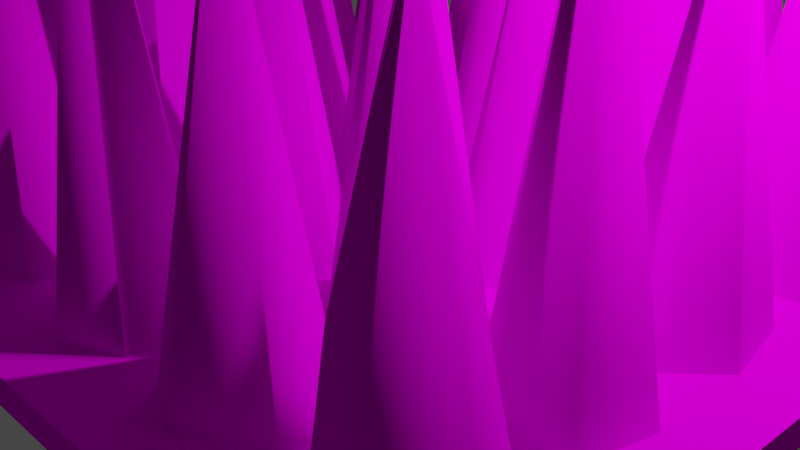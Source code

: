 # Source: Spikes.blend  (saved by Blender 2.92.15; exported with 4.5.12 LTS)
import bpy
from mathutils import Matrix  # noqa: F401  (used for matrix-valued properties, if any)

bpy.ops.wm.read_factory_settings(use_empty=True)
scene = bpy.context.scene
scene.name = 'Scene'

# ---- collections
col_collection = bpy.data.collections.new('Collection'); scene.collection.children.link(col_collection)

# ---- images (referenced by path relative to the original .blend; pixels are not part of the script)
import os
ASSET_DIR = os.environ.get("B2B_ASSET_DIR", "")  # directory of the original .blend (textures are referenced by path, not embedded)
HERE = os.path.dirname(os.path.abspath(__file__))  # packed textures are extracted next to this script under _unpacked/

def load_image(name, relpath, width, height, colorspace="sRGB"):
    """Load a texture the original file referenced (path relative to the .blend, or extracted next to this script)."""
    p = next((c for c in (os.path.join(HERE, relpath), os.path.join(ASSET_DIR, relpath)) if relpath and os.path.exists(c)), "")
    if p:
        img = bpy.data.images.load(p, check_existing=True)
        img.name = name
    else:  # same state as the original file: an image datablock whose file is absent (Cycles renders it pink)
        img = bpy.data.images.new(name, width, height)
        img.source = "FILE"
        img.filepath = "//" + (relpath or name)
    img.colorspace_settings.name = colorspace
    return img
img_spike = load_image('Spike', 'Spike.png', 1024, 1024, 'sRGB')

# ---- materials (node trees are filled in below, after node groups)
mat_material_001 = bpy.data.materials.new('Material.001')
mat_material_001.use_transparent_shadow = False

# ---- material node trees
mat_material_001.use_nodes = True; mat_material_001.node_tree.nodes.clear()
_N = mat_material_001.node_tree.nodes; _L = mat_material_001.node_tree.links
n0 = _N.new('ShaderNodeBsdfPrincipled'); n0.name = 'Principled BSDF'; n0.location = (10, 300)
n0.distribution = 'GGX'
n0.subsurface_method = 'BURLEY'
n0.inputs[3].default_value = 1.45
n0.inputs[13].default_value = 0.0
n0.inputs[27].default_value = (0.0, 0.0, 0.0, 1.0)
n0.inputs[28].default_value = 1.0
n1 = _N.new('ShaderNodeOutputMaterial'); n1.name = 'Material Output'; n1.location = (300, 300)
n2 = _N.new('ShaderNodeTexImage'); n2.name = 'Image Texture'; n2.location = (-280, 280)
n2.image = img_spike
_L.new(n0.outputs[0], n1.inputs[0])
_L.new(n2.outputs[0], n0.inputs[0])
n1.is_active_output = True

# ---- world
world_world = bpy.data.worlds.new('World'); scene.world = world_world
world_world.use_nodes = True; world_world.node_tree.nodes.clear()
_N = world_world.node_tree.nodes; _L = world_world.node_tree.links
n0 = _N.new('ShaderNodeOutputWorld'); n0.name = 'World Output'; n0.location = (300, 300)
n1 = _N.new('ShaderNodeBackground'); n1.name = 'Background'; n1.location = (10, 300)
n1.inputs[0].default_value = (0.05088, 0.05088, 0.05088, 1.0)
_L.new(n1.outputs[0], n0.inputs[0])
n0.is_active_output = True
world_world.color = (0.05088, 0.05088, 0.05088)
world_world.use_sun_shadow = False
world_world.sun_shadow_jitter_overblur = 0.0

# ---- cameras
cam_camera = bpy.data.cameras.new('Camera')
cam_camera.clip_end = 100.0
cam_camera.ortho_scale = 7.314

# ---- lights
light_light = bpy.data.lights.new('Light', 'POINT')
light_light.transmission_factor = 0.0
light_light.energy = 1000.0
light_light.shadow_soft_size = 0.1
light_light.shadow_maximum_resolution = 0.006
light_light.use_absolute_resolution = True

# ---- meshes
me_cube_002 = bpy.data.meshes.new('Cube.002')
me_cube_002.from_pydata([(-3.716, 3.445, -0.9824), (-3.458, 2.644, -0.984), (-3.672, 2.994, -0.9864), (-3.256, 3.934, -0.9835), (-2.857, 3.934, -0.9864), (-2.248, 3.108, -0.9831), (-2.451, 2.758, -0.9864), (-2.846, 2.504, -0.9835), (-2.435, 3.722, -0.9829), (-3.003, 3.224, 3.308), (-1.69, 2.581, -0.9835), (-0.8569, 2.67, -0.9855), (-1.243, 2.518, -0.9864), (-2.057, 3.118, -0.9851), (-1.987, 3.515, -0.9864), (-1.065, 3.923, -0.9848), (-0.7519, 3.661, -0.9864), (-0.5963, 3.22, -0.9847), (-1.685, 3.874, -0.9841), (-1.324, 3.221, 3.854), (-0.401, 3.279, -0.9826), (0.03014, 2.557, -0.9843), (-0.2598, 2.849, -0.9864), (-0.06461, 3.855, -0.9838), (0.3242, 3.948, -0.9864), (1.1, 3.281, -0.9834), (0.9835, 2.893, -0.9864), (0.6551, 2.558, -0.9837), (0.7821, 3.834, -0.9831), (0.3414, 3.223, 3.396), (1.363, 2.862, -0.9825), (2.118, 2.492, -0.9841), (1.717, 2.58, -0.9864), (1.329, 3.531, -0.9837), (1.606, 3.819, -0.9864), (2.621, 3.684, -0.9833), (2.734, 3.295, -0.9864), (2.643, 2.835, -0.9836), (2.051, 3.975, -0.983), (2.016, 3.221, 3.352), (4.287, 2.79, -0.9836), (4.296, 3.627, -0.9856), (4.402, 3.226, -0.9864), (3.712, 2.489, -0.9852), (3.325, 2.604, -0.9864), (3.028, 3.567, -0.9849), (3.325, 3.848, -0.9864), (3.781, 3.95, -0.9847), (3.004, 2.946, -0.9842), (3.695, 3.228, 3.883), (-3.3, 2.356, -0.9825), (-3.738, 1.639, -0.9841), (-3.614, 2.03, -0.9864), (-2.631, 2.327, -0.9837), (-2.37, 2.025, -0.9864), (-2.599, 1.026, -0.9833), (-2.996, 0.9503, -0.9864), (-3.446, 1.084, -0.9837), (-2.256, 1.567, -0.983), (-3.004, 1.672, 3.357), (-0.7251, 1.233, -0.9832), (-0.7128, 2.071, -0.985), (-0.613, 1.67, -0.9864), (-1.307, 0.9276, -0.9846), (-1.69, 1.048, -0.9864), (-1.99, 2.017, -0.9843), (-1.69, 2.292, -0.9864), (-1.234, 2.397, -0.9843), (-2.014, 1.388, -0.9837), (-1.321, 1.672, 3.665), (0.9435, 1.234, -0.9836), (0.9524, 2.071, -0.9856), (1.059, 1.67, -0.9864), (0.4653, 0.9624, -0.9864), (-0.01852, 1.048, -0.9864), (-0.3149, 2.011, -0.9849), (-0.01852, 2.292, -0.9864), (0.4373, 2.394, -0.9848), (-0.3393, 1.39, -0.9842), (0.3406, 1.17, 0.5493), (0.3513, 1.672, 3.9), (2.616, 1.233, -0.9834), (2.627, 2.071, -0.9854), (2.731, 1.67, -0.9864), (2.039, 0.9313, -0.985), (1.653, 1.048, -0.9864), (1.356, 2.013, -0.9847), (1.653, 2.292, -0.9864), (2.109, 2.395, -0.9846), (1.331, 1.389, -0.984), (2.023, 1.672, 3.809), (4.418, 1.832, -0.9829), (3.798, 2.399, -0.9846), (4.162, 2.205, -0.9864), (4.26, 1.189, -0.9842), (3.915, 0.9854, -0.9864), (2.985, 1.403, -0.9838), (2.982, 1.809, -0.9864), (3.203, 2.222, -0.984), (3.445, 0.9655, -0.9834), (3.692, 1.675, 3.514), (-2.702, -0.5688, -0.9831), (-2.265, 0.1473, -0.9849), (-2.384, -0.2484, -0.9864), (-3.36, -0.5362, -0.9845), (-3.628, -0.2373, -0.9864), (-3.394, 0.7512, -0.9842), (-2.996, 0.8344, -0.9864), (-2.549, 0.6946, -0.9842), (-3.735, 0.2208, -0.9836), (-2.993, 0.1125, 3.618), (-0.8179, 0.668, -0.9822), (-1.652, 0.7845, -0.9837), (-1.244, 0.8228, -0.9864), (-0.5738, 0.03865, -0.9832), (-0.7494, -0.3187, -0.9864), (-1.76, -0.512, -0.9828), (-1.985, -0.176, -0.9864), (-2.045, 0.29, -0.9833), (-1.122, -0.6092, -0.9827), (-1.327, 0.12, 3.229), (-0.3292, 0.4217, -0.9835), (-0.1704, -0.4008, -0.9854), (-0.3533, -0.02854, -0.9864), (0.1755, 0.8337, -0.985), (0.5768, 0.7976, -0.9864), (1.062, -0.08775, -0.9847), (0.8272, -0.421, -0.9864), (0.4015, -0.614, -0.9846), (0.9608, 0.5276, -0.984), (0.3401, 0.112, 3.82), (2.665, 0.498, -0.9821), (1.9, 0.8515, -0.9835), (2.301, 0.7687, -0.9864), (2.717, -0.1771, -0.9831), (2.444, -0.467, -0.9864), (1.419, -0.36, -0.9827), (1.303, 0.02685, -0.9864), (1.379, 0.4908, -0.9832), (2.003, -0.6381, -0.9825), (2.018, 0.1199, 3.187), (3.111, -0.3644, -0.9824), (3.922, -0.5913, -0.9839), (3.511, -0.5765, -0.9864), (2.956, 0.2892, -0.9835), (3.176, 0.6215, -0.9864), (4.201, 0.6754, -0.9831), (4.381, 0.3128, -0.9864), (4.377, -0.1568, -0.9835), (3.585, 0.8574, -0.9829), (3.689, 0.1086, 3.297), (-2.343, -1.089, -0.9832), (-3.094, -0.7149, -0.985), (-2.689, -0.799, -0.9864), (-2.32, -1.746, -0.9846), (-2.594, -2.039, -0.9864), (-3.598, -1.891, -0.9843), (-3.716, -1.501, -0.9864), (-3.614, -1.044, -0.9843), (-3.041, -2.184, -0.9837), (-2.997, -1.436, 3.65), (-2.016, -1.717, -0.9833), (-1.313, -2.173, -0.9852), (-1.707, -2.045, -0.9864), (-1.964, -1.064, -0.9848), (-1.659, -0.802, -0.9864), (-0.6816, -1.064, -0.9845), (-0.6065, -1.465, -0.9864), (-0.7608, -1.906, -0.9845), (-1.199, -0.7103, -0.9839), (-1.328, -1.447, 3.732), (0.08011, -2.144, -0.9824), (0.8968, -1.94, -0.9839), (0.5328, -2.13, -0.9864), (-0.3788, -1.652, -0.9834), (-0.3511, -1.255, -0.9864), (0.5137, -0.7004, -0.9831), (0.849, -0.9269, -0.9864), (1.077, -1.337, -0.9835), (-0.1124, -0.8471, -0.9828), (0.3481, -1.447, 3.285), (2.616, -1.878, -0.9835), (2.625, -1.041, -0.9855), (2.731, -1.442, -0.9864), (2.04, -2.18, -0.9851), (1.653, -2.064, -0.9864), (1.356, -1.1, -0.9848), (1.653, -0.8205, -0.9864), (2.109, -0.7176, -0.9847), (1.332, -1.722, -0.9841), (2.023, -1.441, 3.859), (3.907, -0.7325, -0.9834), (3.111, -0.9955, -0.9853), (3.457, -0.7672, -0.9864), (4.382, -1.181, -0.9849), (4.396, -1.583, -0.9864), (3.58, -2.18, -0.9846), (3.22, -1.988, -0.9864), (2.973, -1.591, -0.9845), (4.179, -1.999, -0.984), (3.686, -1.437, 3.777), (-3.008, -3.747, -0.9826), (-2.311, -3.276, -0.9842), (-2.587, -3.581, -0.9864), (-3.604, -3.443, -0.9837), (-3.717, -3.06, -0.9864), (-3.095, -2.247, -0.9834), (-2.701, -2.342, -0.9864), (-2.347, -2.651, -0.9837), (-3.63, -2.596, -0.983), (-2.994, -3.002, 3.37), (-0.6246, -2.733, -0.9824), (-1.317, -2.255, -0.984), (-0.9338, -2.402, -0.9864), (-0.6897, -3.401, -0.9835), (-1.006, -3.644, -0.9864), (-1.993, -3.362, -0.9831), (-2.045, -2.961, -0.9864), (-1.888, -2.518, -0.9835), (-1.469, -3.734, -0.9829), (-1.324, -2.993, 3.311), (0.9456, -3.435, -0.9833), (0.9568, -2.597, -0.9852), (1.059, -2.999, -0.9864), (0.3661, -3.739, -0.9848), (-0.01852, -3.621, -0.9864), (-0.3173, -2.654, -0.9845), (-0.01852, -2.377, -0.9864), (0.4373, -2.272, -0.9845), (-0.3415, -3.279, -0.9839), (0.3513, -2.997, 3.74), (2.663, -2.611, -0.9821), (1.897, -2.26, -0.9834), (2.298, -2.342, -0.9864), (2.719, -3.287, -0.983), (2.447, -3.577, -0.9864), (1.42, -3.475, -0.9826), (1.303, -3.089, -0.9864), (1.376, -2.624, -0.9831), (2.007, -3.751, -0.9825), (2.018, -2.992, 3.162), (3.933, -3.717, -0.9812), (4.446, -3.044, -0.9823), (4.27, -3.411, -0.9864), (3.377, -3.644, -0.9864), (3.032, -3.295, -0.9864), (3.277, -2.405, -0.9864), (3.752, -2.281, -0.9864), (4.194, -2.446, -0.9823), (2.948, -2.827, -0.9815), (3.395, -3.403, 0.5493), (3.476, -2.541, 0.5493), (3.671, -3.003, 2.803), (3.71, -2.994, 2.861), (-4.211, -4.258, -1.165), (-4.211, -4.258, -0.847), (-4.211, 4.464, -1.165), (-4.211, 4.464, -0.847), (4.943, -4.258, -1.165), (4.943, -4.258, -0.847), (4.943, 4.464, -1.165), (4.943, 4.464, -0.847)], [], [(9, 3, 0), (9, 8, 3), (3, 8, 4), (9, 5, 8), (9, 7, 5), (5, 7, 6), (9, 1, 7), (9, 0, 1), (1, 0, 2), (19, 13, 10), (19, 18, 13), (13, 18, 14), (19, 15, 18), (19, 17, 15), (15, 17, 16), (19, 11, 17), (19, 10, 11), (11, 10, 12), (29, 23, 20), (29, 28, 23), (23, 28, 24), (29, 25, 28), (29, 27, 25), (25, 27, 26), (29, 21, 27), (29, 20, 21), (21, 20, 22), (39, 33, 30), (39, 38, 33), (33, 38, 34), (39, 35, 38), (39, 37, 35), (35, 37, 36), (39, 31, 37), (39, 30, 31), (31, 30, 32), (49, 43, 40), (256, 254, 255, 257), (49, 48, 43), (43, 48, 44), (49, 45, 48), (49, 47, 45), (45, 47, 46), (49, 41, 47), (49, 40, 41), (41, 40, 42), (59, 53, 50), (59, 58, 53), (53, 58, 54), (59, 55, 58), (59, 57, 55), (55, 57, 56), (59, 51, 57), (59, 50, 51), (51, 50, 52), (69, 63, 60), (69, 68, 63), (63, 68, 64), (69, 65, 68), (69, 67, 65), (65, 67, 66), (69, 61, 67), (69, 60, 61), (61, 60, 62), (80, 79, 70), (70, 79, 73), (79, 74, 73), (80, 78, 79), (79, 78, 74), (80, 75, 78), (80, 77, 75), (75, 77, 76), (80, 71, 77), (80, 70, 71), (71, 70, 72), (90, 84, 81), (90, 89, 84), (84, 89, 85), (90, 86, 89), (90, 88, 86), (86, 88, 87), (90, 82, 88), (90, 81, 82), (82, 81, 83), (100, 94, 91), (100, 99, 94), (94, 99, 95), (100, 96, 99), (100, 98, 96), (96, 98, 97), (100, 92, 98), (100, 91, 92), (92, 91, 93), (110, 104, 101), (110, 109, 104), (104, 109, 105), (110, 106, 109), (110, 108, 106), (106, 108, 107), (110, 102, 108), (110, 101, 102), (102, 101, 103), (120, 114, 111), (120, 119, 114), (114, 119, 115), (120, 116, 119), (120, 118, 116), (116, 118, 117), (120, 112, 118), (120, 111, 112), (112, 111, 113), (130, 124, 121), (130, 129, 124), (124, 129, 125), (130, 126, 129), (130, 128, 126), (126, 128, 127), (130, 122, 128), (130, 121, 122), (122, 121, 123), (140, 134, 131), (140, 139, 134), (134, 139, 135), (140, 136, 139), (140, 138, 136), (136, 138, 137), (140, 132, 138), (140, 131, 132), (132, 131, 133), (150, 144, 141), (150, 149, 144), (144, 149, 145), (150, 146, 149), (150, 148, 146), (146, 148, 147), (150, 142, 148), (150, 141, 142), (142, 141, 143), (160, 154, 151), (160, 159, 154), (154, 159, 155), (160, 156, 159), (160, 158, 156), (156, 158, 157), (160, 152, 158), (160, 151, 152), (152, 151, 153), (170, 164, 161), (170, 169, 164), (164, 169, 165), (170, 166, 169), (170, 168, 166), (166, 168, 167), (170, 162, 168), (170, 161, 162), (162, 161, 163), (180, 174, 171), (180, 179, 174), (174, 179, 175), (180, 176, 179), (180, 178, 176), (176, 178, 177), (180, 172, 178), (180, 171, 172), (172, 171, 173), (190, 184, 181), (190, 189, 184), (184, 189, 185), (190, 186, 189), (190, 188, 186), (186, 188, 187), (190, 182, 188), (190, 181, 182), (182, 181, 183), (200, 194, 191), (200, 199, 194), (194, 199, 195), (200, 196, 199), (200, 198, 196), (196, 198, 197), (200, 192, 198), (200, 191, 192), (192, 191, 193), (210, 204, 201), (210, 209, 204), (204, 209, 205), (210, 206, 209), (210, 208, 206), (206, 208, 207), (210, 202, 208), (210, 201, 202), (202, 201, 203), (220, 214, 211), (220, 219, 214), (214, 219, 215), (220, 216, 219), (220, 218, 216), (216, 218, 217), (220, 212, 218), (220, 211, 212), (212, 211, 213), (230, 224, 221), (230, 229, 224), (224, 229, 225), (230, 226, 229), (230, 228, 226), (226, 228, 227), (230, 222, 228), (230, 221, 222), (222, 221, 223), (240, 234, 231), (240, 239, 234), (234, 239, 235), (240, 236, 239), (240, 238, 236), (236, 238, 237), (240, 232, 238), (240, 231, 232), (232, 231, 233), (253, 250, 241), (241, 250, 244), (250, 245, 244), (252, 250, 253), (252, 249, 250), (250, 249, 245), (252, 251, 249), (249, 251, 246), (251, 247, 246), (253, 251, 252), (253, 248, 251), (251, 248, 247), (253, 242, 248), (253, 241, 242), (242, 241, 243), (260, 256, 257, 261), (258, 260, 261, 259), (254, 258, 259, 255), (254, 256, 260, 258), (259, 261, 257, 255)])
me_cube_002.polygons.foreach_set('use_smooth', [1, 1, 1, 1, 1, 1, 1, 1, 1, 1, 1, 1, 1, 1, 1, 1, 1, 1, 1, 1, 1, 1, 1, 1, 1, 1, 1, 1, 1, 1, 1, 1, 1, 1, 1, 1, 1, 0, 1, 1, 1, 1, 1, 1, 1, 1, 1, 1, 1, 1, 1, 1, 1, 1, 1, 1, 1, 1, 1, 1, 1, 1, 1, 1, 1, 1, 1, 1, 1, 1, 1, 1, 1, 1, 1, 1, 1, 1, 1, 1, 1, 1, 1, 1, 1, 1, 1, 1, 1, 1, 1, 1, 1, 1, 1, 1, 1, 1, 1, 1, 1, 1, 1, 1, 1, 1, 1, 1, 1, 1, 1, 1, 1, 1, 1, 1, 1, 1, 1, 1, 1, 1, 1, 1, 1, 1, 1, 1, 1, 1, 1, 1, 1, 1, 1, 1, 1, 1, 1, 1, 1, 1, 1, 1, 1, 1, 1, 1, 1, 1, 1, 1, 1, 1, 1, 1, 1, 1, 1, 1, 1, 1, 1, 1, 1, 1, 1, 1, 1, 1, 1, 1, 1, 1, 1, 1, 1, 1, 1, 1, 1, 1, 1, 1, 1, 1, 1, 1, 1, 1, 1, 1, 1, 1, 1, 1, 1, 1, 1, 1, 1, 1, 1, 1, 1, 1, 1, 1, 1, 1, 1, 1, 1, 1, 1, 1, 1, 1, 1, 1, 1, 1, 1, 1, 1, 1, 1, 1, 1, 1, 1, 1, 1, 1, 0, 0, 0, 0, 0])
_k = set([(7, 9), (17, 19), (27, 29), (37, 39), (47, 49), (57, 59), (67, 69), (77, 80), (88, 90), (98, 100), (108, 110), (118, 120), (128, 130), (138, 140), (148, 150), (158, 160), (168, 170), (178, 180), (188, 190), (198, 200), (208, 210), (218, 220), (228, 230), (238, 240), (248, 253)])
me_cube_002.attributes.new('sharp_edge', 'BOOLEAN', 'EDGE').data.foreach_set('value', [ (min(e.vertices), max(e.vertices)) in _k for e in me_cube_002.edges])
_uv = me_cube_002.uv_layers.new(name='UVMap')
_uv.uv.foreach_set('vector', [0.7356, 0.9448, 0.3852, 0.07262, 0.4761, 0.04011, 0.7356, 0.9448, 0.2143, 0.1612, 0.3852, 0.07262, 0.3852, 0.07262, 0.2143, 0.1612, 0.2971, 0.1118, 0.7356, 0.9448, 0.1372, 0.2196, 0.2143, 0.1612, 0.7266, 0.9386, -2.544e-05, 0.357, 0.1372, 0.2196, 0.1372, 0.2196, -2.544e-05, 0.357, 0.06443, 0.284, 0.7356, 0.9448, 0.6662, 0.004464, 0.7636, -3.241e-05, 0.7356, 0.9448, 0.4761, 0.04011, 0.6662, 0.004464, 0.6662, 0.004464, 0.4761, 0.04011, 0.57, 0.01673, 0.7246, 0.9102, 0.3851, 0.07257, 0.4761, 0.04013, 0.7246, 0.9102, 0.2143, 0.1613, 0.3851, 0.07257, 0.3851, 0.07257, 0.2143, 0.1613, 0.2971, 0.1118, 0.7246, 0.9102, 0.1372, 0.2196, 0.2143, 0.1613, 0.6988, 0.9165, -1.529e-06, 0.357, 0.1372, 0.2196, 0.1372, 0.2196, -1.529e-06, 0.357, 0.06443, 0.284, 0.7246, 0.9102, 0.6662, 0.004409, 0.7636, -1.948e-06, 0.7246, 0.9102, 0.4761, 0.04013, 0.6662, 0.004409, 0.6662, 0.004409, 0.4761, 0.04013, 0.57, 0.01673, 0.7347, 0.9393, 0.3851, 0.07261, 0.4761, 0.04012, 0.7347, 0.9393, 0.2143, 0.1613, 0.3851, 0.07261, 0.3851, 0.07261, 0.2143, 0.1613, 0.2971, 0.1118, 0.7347, 0.9393, 0.1372, 0.2196, 0.2143, 0.1613, 0.7222, 0.9351, -2.118e-05, 0.357, 0.1372, 0.2196, 0.1372, 0.2196, -2.118e-05, 0.357, 0.06443, 0.284, 0.7347, 0.9393, 0.6662, 0.004454, 0.7636, -2.697e-05, 0.7347, 0.9393, 0.4761, 0.04012, 0.6662, 0.004454, 0.6662, 0.004454, 0.4761, 0.04012, 0.57, 0.01673, 0.7352, 0.942, 0.3851, 0.07262, 0.4761, 0.04011, 0.7352, 0.942, 0.2143, 0.1612, 0.3851, 0.07262, 0.3851, 0.07262, 0.2143, 0.1612, 0.2971, 0.1118, 0.7352, 0.942, 0.1372, 0.2196, 0.2143, 0.1612, 0.7244, 0.9369, -2.328e-05, 0.357, 0.1372, 0.2196, 0.1372, 0.2196, -2.328e-05, 0.357, 0.06443, 0.284, 0.7352, 0.942, 0.6662, 0.004459, 0.7636, -2.965e-05, 0.7352, 0.942, 0.4761, 0.04011, 0.6662, 0.004459, 0.6662, 0.004459, 0.4761, 0.04011, 0.57, 0.01673, 0.7236, 0.9084, 0.3851, 0.07257, 0.4761, 0.04013, 0.22, 0.09628, 0.22, 0.06771, 0.2486, 0.06771, 0.2486, 0.09628, 0.7236, 0.9084, 0.2143, 0.1613, 0.3851, 0.07257, 0.3851, 0.07257, 0.2143, 0.1613, 0.2971, 0.1118, 0.7236, 0.9084, 0.1372, 0.2196, 0.2143, 0.1613, 0.6973, 0.9153, -4.327e-07, 0.357, 0.1372, 0.2196, 0.1372, 0.2196, -4.327e-07, 0.357, 0.06443, 0.284, 0.7236, 0.9084, 0.6662, 0.004407, 0.7636, -5.512e-07, 0.7236, 0.9084, 0.4761, 0.04013, 0.6662, 0.004407, 0.6662, 0.004407, 0.4761, 0.04013, 0.57, 0.01673, 0.7351, 0.9417, 0.3851, 0.07262, 0.4761, 0.04011, 0.7351, 0.9417, 0.2143, 0.1612, 0.3851, 0.07262, 0.3851, 0.07262, 0.2143, 0.1612, 0.2971, 0.1118, 0.7351, 0.9417, 0.1372, 0.2196, 0.2143, 0.1612, 0.7241, 0.9366, -2.302e-05, 0.357, 0.1372, 0.2196, 0.1372, 0.2196, -2.302e-05, 0.357, 0.06443, 0.284, 0.7351, 0.9417, 0.6662, 0.004458, 0.7636, -2.932e-05, 0.7351, 0.9417, 0.4761, 0.04011, 0.6662, 0.004458, 0.6662, 0.004458, 0.4761, 0.04011, 0.57, 0.01673, 0.7299, 0.922, 0.3851, 0.07259, 0.4761, 0.04012, 0.7299, 0.922, 0.2143, 0.1613, 0.3851, 0.07259, 0.3851, 0.07259, 0.2143, 0.1613, 0.2971, 0.1118, 0.7299, 0.922, 0.1372, 0.2196, 0.2143, 0.1613, 0.7084, 0.9241, -9.145e-06, 0.357, 0.1372, 0.2196, 0.1372, 0.2196, -9.145e-06, 0.357, 0.06443, 0.284, 0.7299, 0.922, 0.6662, 0.004426, 0.7636, -1.165e-05, 0.7299, 0.922, 0.4761, 0.04012, 0.6662, 0.004426, 0.6662, 0.004426, 0.4761, 0.04012, 0.57, 0.01673, 0.7231, 0.9074, 0.4836, 0.3625, 0.4761, 0.04013, 0.4761, 0.04013, 0.4836, 0.3625, 0.3848, 0.07162, 0.4836, 0.3625, 0.2971, 0.1118, 0.3848, 0.07162, 0.7231, 0.9074, 0.2143, 0.1613, 0.4836, 0.3625, 0.4836, 0.3625, 0.2143, 0.1613, 0.2971, 0.1118, 0.7231, 0.9074, 0.1372, 0.2196, 0.2143, 0.1613, 0.6964, 0.9146, 2.452e-07, 0.357, 0.1372, 0.2196, 0.1372, 0.2196, 2.452e-07, 0.357, 0.06443, 0.284, 0.7231, 0.9074, 0.6662, 0.004405, 0.7636, 3.123e-07, 0.7231, 0.9074, 0.4761, 0.04013, 0.6662, 0.004405, 0.6662, 0.004405, 0.4761, 0.04013, 0.57, 0.01673, 0.726, 0.9129, 0.3851, 0.07257, 0.4761, 0.04013, 0.726, 0.9129, 0.2143, 0.1613, 0.3851, 0.07257, 0.3851, 0.07257, 0.2143, 0.1613, 0.2971, 0.1118, 0.726, 0.9129, 0.1372, 0.2196, 0.2143, 0.1613, 0.701, 0.9182, -3.289e-06, 0.357, 0.1372, 0.2196, 0.1372, 0.2196, -3.289e-06, 0.357, 0.06443, 0.284, 0.726, 0.9129, 0.6662, 0.004413, 0.7636, -4.189e-06, 0.726, 0.9129, 0.4761, 0.04013, 0.6662, 0.004413, 0.6662, 0.004413, 0.4761, 0.04013, 0.57, 0.01673, 0.733, 0.9317, 0.3851, 0.0726, 0.4761, 0.04012, 0.733, 0.9317, 0.2143, 0.1613, 0.3851, 0.0726, 0.3851, 0.0726, 0.2143, 0.1613, 0.2971, 0.1118, 0.733, 0.9317, 0.1372, 0.2196, 0.2143, 0.1613, 0.7162, 0.9303, -1.572e-05, 0.357, 0.1372, 0.2196, 0.1372, 0.2196, -1.572e-05, 0.357, 0.06443, 0.284, 0.733, 0.9317, 0.6662, 0.004441, 0.7636, -2.003e-05, 0.733, 0.9317, 0.4761, 0.04012, 0.6662, 0.004441, 0.6662, 0.004441, 0.4761, 0.04012, 0.57, 0.01673, 0.731, 0.9251, 0.3851, 0.07259, 0.4761, 0.04012, 0.731, 0.9251, 0.2143, 0.1613, 0.3851, 0.07259, 0.3851, 0.07259, 0.2143, 0.1613, 0.2971, 0.1118, 0.731, 0.9251, 0.1372, 0.2196, 0.2143, 0.1613, 0.7108, 0.926, -1.114e-05, 0.357, 0.1372, 0.2196, 0.1372, 0.2196, -1.114e-05, 0.357, 0.06443, 0.284, 0.731, 0.9251, 0.6662, 0.00443, 0.7636, -1.418e-05, 0.731, 0.9251, 0.4761, 0.04012, 0.6662, 0.00443, 0.6662, 0.00443, 0.4761, 0.04012, 0.57, 0.01673, 0.7362, 0.9497, 0.3852, 0.07263, 0.4761, 0.04011, 0.7362, 0.9497, 0.2143, 0.1612, 0.3852, 0.07263, 0.3852, 0.07263, 0.2143, 0.1612, 0.2971, 0.1118, 0.7362, 0.9497, 0.1372, 0.2196, 0.2143, 0.1612, 0.7304, 0.9417, -2.945e-05, 0.357, 0.1372, 0.2196, 0.1372, 0.2196, -2.945e-05, 0.357, 0.06443, 0.284, 0.7362, 0.9497, 0.6662, 0.004474, 0.7636, -3.752e-05, 0.7362, 0.9497, 0.4761, 0.04011, 0.6662, 0.004474, 0.6662, 0.004474, 0.4761, 0.04011, 0.57, 0.01673, 0.7257, 0.9123, 0.3851, 0.07257, 0.4761, 0.04013, 0.7257, 0.9123, 0.2143, 0.1613, 0.3851, 0.07257, 0.3851, 0.07257, 0.2143, 0.1613, 0.2971, 0.1118, 0.7257, 0.9123, 0.1372, 0.2196, 0.2143, 0.1613, 0.7005, 0.9178, -2.856e-06, 0.357, 0.1372, 0.2196, 0.1372, 0.2196, -2.856e-06, 0.357, 0.06443, 0.284, 0.7257, 0.9123, 0.6662, 0.004412, 0.7636, -3.638e-06, 0.7257, 0.9123, 0.4761, 0.04013, 0.6662, 0.004412, 0.6662, 0.004412, 0.4761, 0.04013, 0.57, 0.01673, 0.7364, 0.9522, 0.3852, 0.07264, 0.4761, 0.04011, 0.7364, 0.9522, 0.2143, 0.1612, 0.3852, 0.07264, 0.3852, 0.07264, 0.2143, 0.1612, 0.2971, 0.1118, 0.7364, 0.9522, 0.1372, 0.2197, 0.2143, 0.1612, 0.7324, 0.9434, -3.165e-05, 0.357, 0.1372, 0.2197, 0.1372, 0.2197, -3.165e-05, 0.357, 0.06443, 0.284, 0.7364, 0.9522, 0.6662, 0.004479, 0.7636, -4.031e-05, 0.7364, 0.9522, 0.4761, 0.04011, 0.6662, 0.004479, 0.6662, 0.004479, 0.4761, 0.04011, 0.57, 0.01673, 0.7357, 0.9455, 0.3852, 0.07262, 0.4761, 0.04011, 0.7357, 0.9455, 0.2143, 0.1612, 0.3852, 0.07262, 0.3852, 0.07262, 0.2143, 0.1612, 0.2971, 0.1118, 0.7357, 0.9455, 0.1372, 0.2196, 0.2143, 0.1612, 0.7271, 0.9391, -2.599e-05, 0.357, 0.1372, 0.2196, 0.1372, 0.2196, -2.599e-05, 0.357, 0.06443, 0.284, 0.7357, 0.9455, 0.6662, 0.004465, 0.7636, -3.311e-05, 0.7357, 0.9455, 0.4761, 0.04011, 0.6662, 0.004465, 0.6662, 0.004465, 0.4761, 0.04011, 0.57, 0.01673, 0.7303, 0.923, 0.3851, 0.07259, 0.4761, 0.04012, 0.7303, 0.923, 0.2143, 0.1613, 0.3851, 0.07259, 0.3851, 0.07259, 0.2143, 0.1613, 0.2971, 0.1118, 0.7303, 0.923, 0.1372, 0.2196, 0.2143, 0.1613, 0.7092, 0.9247, -9.78e-06, 0.357, 0.1372, 0.2196, 0.1372, 0.2196, -9.78e-06, 0.357, 0.06443, 0.284, 0.7303, 0.923, 0.6662, 0.004427, 0.7636, -1.246e-05, 0.7303, 0.923, 0.4761, 0.04012, 0.6662, 0.004427, 0.6662, 0.004427, 0.4761, 0.04012, 0.57, 0.01673, 0.7282, 0.9178, 0.3851, 0.07258, 0.4761, 0.04013, 0.7282, 0.9178, 0.2143, 0.1613, 0.3851, 0.07258, 0.3851, 0.07258, 0.2143, 0.1613, 0.2971, 0.1118, 0.7282, 0.9178, 0.1372, 0.2196, 0.2143, 0.1613, 0.7049, 0.9213, -6.376e-06, 0.357, 0.1372, 0.2196, 0.1372, 0.2196, -6.376e-06, 0.357, 0.06443, 0.284, 0.7282, 0.9178, 0.6662, 0.00442, 0.7636, -8.121e-06, 0.7282, 0.9178, 0.4761, 0.04013, 0.6662, 0.00442, 0.6662, 0.00442, 0.4761, 0.04013, 0.57, 0.01673, 0.7358, 0.9462, 0.3852, 0.07263, 0.4761, 0.04011, 0.7358, 0.9462, 0.2143, 0.1612, 0.3852, 0.07263, 0.3852, 0.07263, 0.2143, 0.1612, 0.2971, 0.1118, 0.7358, 0.9462, 0.1372, 0.2196, 0.2143, 0.1612, 0.7277, 0.9395, -2.66e-05, 0.357, 0.1372, 0.2196, 0.1372, 0.2196, -2.66e-05, 0.357, 0.06443, 0.284, 0.7358, 0.9462, 0.6662, 0.004467, 0.7636, -3.388e-05, 0.7358, 0.9462, 0.4761, 0.04011, 0.6662, 0.004467, 0.6662, 0.004467, 0.4761, 0.04011, 0.57, 0.01673, 0.7245, 0.9098, 0.3851, 0.07257, 0.4761, 0.04013, 0.7245, 0.9098, 0.2143, 0.1613, 0.3851, 0.07257, 0.3851, 0.07257, 0.2143, 0.1613, 0.2971, 0.1118, 0.7245, 0.9098, 0.1372, 0.2196, 0.2143, 0.1613, 0.6985, 0.9162, -1.327e-06, 0.357, 0.1372, 0.2196, 0.1372, 0.2196, -1.327e-06, 0.357, 0.06443, 0.284, 0.7245, 0.9098, 0.6662, 0.004409, 0.7636, -1.69e-06, 0.7245, 0.9098, 0.4761, 0.04013, 0.6662, 0.004409, 0.6662, 0.004409, 0.4761, 0.04013, 0.57, 0.01673, 0.727, 0.9149, 0.3851, 0.07258, 0.4761, 0.04013, 0.727, 0.9149, 0.2143, 0.1613, 0.3851, 0.07258, 0.3851, 0.07258, 0.2143, 0.1613, 0.2971, 0.1118, 0.727, 0.9149, 0.1372, 0.2196, 0.2143, 0.1613, 0.7026, 0.9195, -4.558e-06, 0.357, 0.1372, 0.2196, 0.1372, 0.2196, -4.558e-06, 0.357, 0.06443, 0.284, 0.727, 0.9149, 0.6662, 0.004416, 0.7636, -5.806e-06, 0.727, 0.9149, 0.4761, 0.04013, 0.6662, 0.004416, 0.6662, 0.004416, 0.4761, 0.04013, 0.57, 0.01673, 0.735, 0.9409, 0.3851, 0.07262, 0.4761, 0.04011, 0.735, 0.9409, 0.2143, 0.1613, 0.3851, 0.07262, 0.3851, 0.07262, 0.2143, 0.1613, 0.2971, 0.1118, 0.735, 0.9409, 0.1372, 0.2196, 0.2143, 0.1613, 0.7235, 0.9361, -2.242e-05, 0.357, 0.1372, 0.2196, 0.1372, 0.2196, -2.242e-05, 0.357, 0.06443, 0.284, 0.735, 0.9409, 0.6662, 0.004457, 0.7636, -2.855e-05, 0.735, 0.9409, 0.4761, 0.04011, 0.6662, 0.004457, 0.6662, 0.004457, 0.4761, 0.04011, 0.57, 0.01673, 0.7356, 0.9446, 0.3852, 0.07262, 0.4761, 0.04011, 0.7356, 0.9446, 0.2143, 0.1612, 0.3852, 0.07262, 0.3852, 0.07262, 0.2143, 0.1612, 0.2971, 0.1118, 0.7356, 0.9446, 0.1372, 0.2196, 0.2143, 0.1612, 0.7264, 0.9385, -2.53e-05, 0.357, 0.1372, 0.2196, 0.1372, 0.2196, -2.53e-05, 0.357, 0.06443, 0.284, 0.7356, 0.9446, 0.6662, 0.004464, 0.7636, -3.223e-05, 0.7356, 0.9446, 0.4761, 0.04011, 0.6662, 0.004464, 0.6662, 0.004464, 0.4761, 0.04011, 0.57, 0.01673, 0.728, 0.9173, 0.3851, 0.07258, 0.4761, 0.04013, 0.728, 0.9173, 0.2143, 0.1613, 0.3851, 0.07258, 0.3851, 0.07258, 0.2143, 0.1613, 0.2971, 0.1118, 0.728, 0.9173, 0.1372, 0.2196, 0.2143, 0.1613, 0.7045, 0.921, -6.029e-06, 0.357, 0.1372, 0.2196, 0.1372, 0.2196, -6.029e-06, 0.357, 0.06443, 0.284, 0.728, 0.9173, 0.6662, 0.004419, 0.7636, -7.68e-06, 0.728, 0.9173, 0.4761, 0.04013, 0.6662, 0.004419, 0.6662, 0.004419, 0.4761, 0.04013, 0.57, 0.01673, 0.7365, 0.9538, 0.3852, 0.07264, 0.4761, 0.04011, 0.7365, 0.9538, 0.2142, 0.1612, 0.3852, 0.07264, 0.3852, 0.07264, 0.2142, 0.1612, 0.2971, 0.1118, 0.7365, 0.9538, 0.1372, 0.2197, 0.2142, 0.1612, 0.7336, 0.9444, -3.297e-05, 0.357, 0.1372, 0.2197, 0.1372, 0.2197, -3.297e-05, 0.357, 0.06443, 0.284, 0.7365, 0.9538, 0.6662, 0.004483, 0.7636, -4.2e-05, 0.7365, 0.9538, 0.4761, 0.04011, 0.6662, 0.004483, 0.6662, 0.004483, 0.4761, 0.04011, 0.57, 0.01673, 0.7356, 0.9771, 0.4836, 0.3625, 0.4761, 0.0401, 0.4761, 0.0401, 0.4836, 0.3625, 0.3848, 0.07162, 0.4836, 0.3625, 0.2971, 0.1118, 0.3848, 0.07162, 0.7123, 0.9091, 0.4836, 0.3625, 0.7356, 0.9771, 0.7123, 0.9091, 0.2142, 0.1612, 0.4836, 0.3625, 0.4836, 0.3625, 0.2142, 0.1612, 0.2971, 0.1118, 0.7123, 0.9091, 0.3205, 0.4653, 0.2142, 0.1612, 0.2142, 0.1612, 0.3205, 0.4653, 0.1366, 0.2189, 0.3205, 0.4653, 0.06443, 0.284, 0.1366, 0.2189, 0.7517, 0.9593, 0.3205, 0.4653, 0.7123, 0.9091, 0.7517, 0.9593, -4.936e-05, 0.357, 0.3205, 0.4653, 0.3205, 0.4653, -4.936e-05, 0.357, 0.06443, 0.284, 0.7356, 0.9771, 0.6662, 0.004527, 0.7636, -6.287e-05, 0.7356, 0.9771, 0.4761, 0.0401, 0.6662, 0.004527, 0.6662, 0.004527, 0.4761, 0.0401, 0.57, 0.01673, 0.22, 0.1249, 0.22, 0.09628, 0.2486, 0.09628, 0.2486, 0.1249, 0.22, 0.1534, 0.22, 0.1249, 0.2486, 0.1249, 0.2486, 0.1534, 0.22, 0.182, 0.22, 0.1534, 0.2486, 0.1534, 0.2486, 0.182, 0.1914, 0.1534, 0.1914, 0.1249, 0.22, 0.1249, 0.22, 0.1534, 0.2994, 0.179, 0.2994, 0.09652, 0.3819, 0.09652, 0.3819, 0.179])
me_cube_002.materials.append(mat_material_001)
me_cube_002.use_remesh_fix_poles = True
me_cube_002.use_remesh_preserve_attributes = False
me_cube_002.use_mirror_vertex_groups = False
me_cube_002.update()

# ---- objects
ob_light = bpy.data.objects.new('Light', light_light)
ob_camera = bpy.data.objects.new('Camera', cam_camera)
ob_cube_001 = bpy.data.objects.new('Cube.001', me_cube_002)

# ---- transforms, parenting, visibility, modifiers, constraints
ob_light.location = (4.076, 1.005, 5.904)
ob_light.rotation_euler = (0.6503, 0.05522, 1.866)
ob_light.lock_rotations_4d = False
ob_light.empty_display_type = 'ARROWS'
ob_light.color = (0.0, 0.0, 0.0, 0.0)
ob_light.lineart.crease_threshold = 0.0
ob_camera.location = (7.359, -6.926, 4.958)
ob_camera.rotation_euler = (1.109, 0.0, 0.8149)
ob_camera.lock_rotations_4d = False
ob_camera.empty_display_type = 'ARROWS'
ob_camera.color = (0.0, 0.0, 0.0, 0.0)
ob_camera.display_type = 'WIRE'
ob_camera.lineart.crease_threshold = 0.0
ob_cube_001.location = (-0.366, -0.04692, 1.006)
ob_cube_001.lineart.crease_threshold = 0.0

# ---- collection membership
col_collection.objects.link(ob_light)
col_collection.objects.link(ob_camera)
col_collection.objects.link(ob_cube_001)

# ---- scene / render settings (as saved in the file)
scene.camera = ob_camera
scene.frame_start = 1; scene.frame_end = 250; scene.frame_set(1)
scene.render.engine = 'BLENDER_EEVEE_NEXT'
scene.cycles.use_denoising = False
scene.cycles.samples = 128
scene.cycles.sampling_pattern = 'TABULATED_SOBOL'
scene.cycles.use_adaptive_sampling = False
scene.cycles.use_light_tree = False
scene.view_settings.view_transform = 'Filmic'
bpy.context.view_layer.update()
